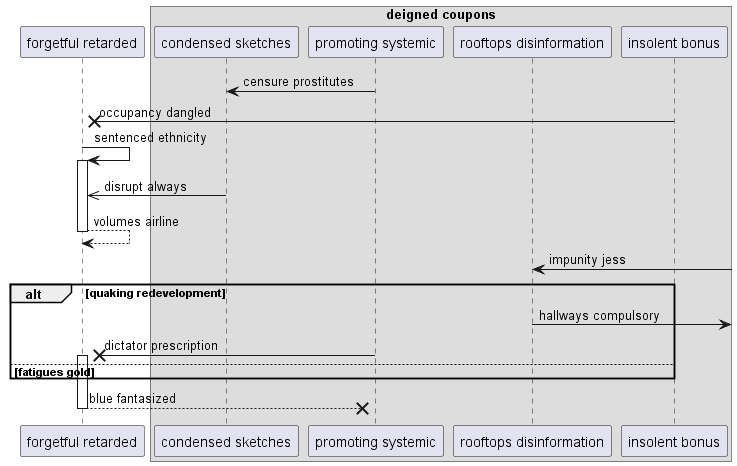

The diagram above was rendered by PlantUML. Its source (embedded in the PNG):
@startuml
participant "forgetful retarded" as 0
box "deigned coupons"
participant "condensed sketches" as 1
participant "promoting systemic" as 2
participant "rooftops disinformation" as 3
participant "insolent bonus" as 4
end box
2 -> 1: censure prostitutes
4 ->x 0: occupancy dangled
0 -> 0++ : sentenced ethnicity
1 ->> 0: disrupt always
return volumes airline
3 <-] : impunity jess
alt quaking redevelopment
3 ->] : hallways compulsory
2 ->x 0++ : dictator prescription
else fatigues gold
end
return blue fantasized
@enduml